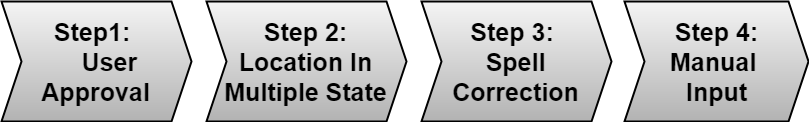

The diagram above was exported from draw.io. Its source (the exported page's mxGraphModel, read from the mxfile embedded in the PNG):
<mxGraphModel dx="1348" dy="452" grid="1" gridSize="10" guides="1" tooltips="1" connect="1" arrows="1" fold="1" page="1" pageScale="1" pageWidth="850" pageHeight="1100" math="0" shadow="0">
  <root>
    <mxCell id="S8kdJJMMzITWLNB8Iyo7-0" />
    <mxCell id="S8kdJJMMzITWLNB8Iyo7-1" parent="S8kdJJMMzITWLNB8Iyo7-0" />
    <mxCell id="S8kdJJMMzITWLNB8Iyo7-2" value="Step 3: &#10;Spell&#10;Correction" style="shape=step;perimeter=stepPerimeter;fixedSize=1;points=[];gradientColor=#b3b3b3;fillColor=#f5f5f5;strokeColor=#000000;fontStyle=1;fontSize=25;strokeWidth=2;whiteSpace=wrap;labelBorderColor=none;" parent="S8kdJJMMzITWLNB8Iyo7-1" vertex="1">
      <mxGeometry x="401" y="520" width="190" height="120" as="geometry" />
    </mxCell>
    <mxCell id="S8kdJJMMzITWLNB8Iyo7-3" value="Step 4:&#10;Manual &#10;Input" style="shape=step;perimeter=stepPerimeter;fixedSize=1;points=[];gradientColor=#b3b3b3;fillColor=#f5f5f5;strokeColor=#000000;fontStyle=1;fontSize=25;strokeWidth=2;whiteSpace=wrap;labelBorderColor=none;" parent="S8kdJJMMzITWLNB8Iyo7-1" vertex="1">
      <mxGeometry x="604" y="520" width="184" height="120" as="geometry" />
    </mxCell>
    <mxCell id="S8kdJJMMzITWLNB8Iyo7-4" value="Step 2:&#10;Location In&#10;Multiple State" style="shape=step;perimeter=stepPerimeter;fixedSize=1;points=[];gradientColor=#b3b3b3;fillColor=#f5f5f5;strokeColor=#000000;fontStyle=1;fontSize=25;strokeWidth=2;whiteSpace=wrap;labelBorderColor=none;" parent="S8kdJJMMzITWLNB8Iyo7-1" vertex="1">
      <mxGeometry x="186" y="520" width="200" height="120" as="geometry" />
    </mxCell>
    <mxCell id="Ra9drzAncUWSZ3fg_cPt-0" value="Step1: &#10;    User&#10;Approval" style="shape=step;perimeter=stepPerimeter;fixedSize=1;points=[];gradientColor=#b3b3b3;fillColor=#f5f5f5;strokeColor=#000000;fontStyle=1;fontSize=25;strokeWidth=2;whiteSpace=wrap;labelBorderColor=none;" parent="S8kdJJMMzITWLNB8Iyo7-1" vertex="1">
      <mxGeometry x="-19" y="520" width="190" height="120" as="geometry" />
    </mxCell>
  </root>
</mxGraphModel>